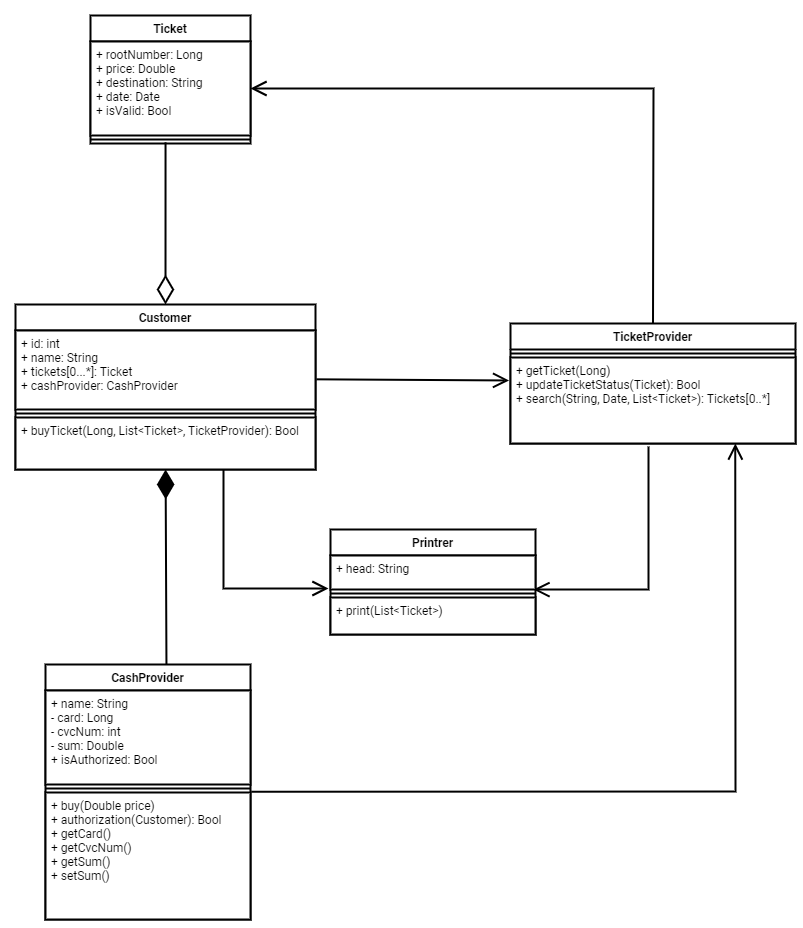

The diagram above was exported from draw.io. Its source (the exported page's mxGraphModel, read from the mxfile embedded in the PNG):
<mxGraphModel dx="1837" dy="1110" grid="1" gridSize="15" guides="1" tooltips="1" connect="1" arrows="1" page="1" pageScale="1" pageWidth="1442" pageHeight="2040">
  <root>
    <mxCell id="0" />
    <mxCell id="1" parent="0" />
    <mxCell id="WjrP90pYDywN39Jbm03u-1" value="Customer" style="swimlane;fontStyle=1;align=center;verticalAlign=top;childLayout=stackLayout;horizontal=1;startSize=26;horizontalStack=0;resizeParent=1;resizeParentMax=0;resizeLast=0;collapsible=1;marginBottom=0;noLabel=none;rounded=none;shadow=none;strokeWidth=2;strokeColor=#000000;fillColor=#fff;" vertex="1" parent="1" treatAsSingle="0">
      <mxGeometry x="105" y="375" width="300" height="165" as="geometry" />
    </mxCell>
    <mxCell id="WjrP90pYDywN39Jbm03u-2" value="+ id: int&#10;+ name: String&#10;+ tickets[0...*]: Ticket&#10;+ cashProvider: CashProvider" style="text;strokeColor=#000000;fillColor=#fff;align=left;verticalAlign=top;spacingLeft=4;spacingRight=4;overflow=hidden;rotatable=0;points=[[0,0.5],[1,0.5]];portConstraint=eastwest;noLabel=none;rounded=none;shadow=none;strokeWidth=2;" vertex="1" parent="WjrP90pYDywN39Jbm03u-1">
      <mxGeometry y="26" width="300" height="79" as="geometry" />
    </mxCell>
    <mxCell id="WjrP90pYDywN39Jbm03u-3" value="" style="line;strokeWidth=2;fillColor=#fff;align=left;verticalAlign=middle;spacingTop=-1;spacingLeft=3;spacingRight=3;rotatable=0;labelPosition=right;points=[];portConstraint=eastwest;noLabel=none;rounded=none;shadow=none;strokeColor=#000000;" vertex="1" parent="WjrP90pYDywN39Jbm03u-1">
      <mxGeometry y="105" width="300" height="8" as="geometry" />
    </mxCell>
    <mxCell id="WjrP90pYDywN39Jbm03u-4" value="+ buyTicket(Long, List&lt;Ticket&gt;, TicketProvider): Bool" style="text;strokeColor=#000000;fillColor=#fff;align=left;verticalAlign=top;spacingLeft=4;spacingRight=4;overflow=hidden;rotatable=0;points=[[0,0.5],[1,0.5]];portConstraint=eastwest;noLabel=none;rounded=none;shadow=none;strokeWidth=2;" vertex="1" parent="WjrP90pYDywN39Jbm03u-1">
      <mxGeometry y="113" width="300" height="52" as="geometry" />
    </mxCell>
    <mxCell id="WjrP90pYDywN39Jbm03u-5" value="Ticket" style="swimlane;fontStyle=1;align=center;verticalAlign=top;childLayout=stackLayout;horizontal=1;startSize=26;horizontalStack=0;resizeParent=1;resizeParentMax=0;resizeLast=0;collapsible=1;marginBottom=0;noLabel=none;rounded=none;shadow=none;strokeWidth=2;strokeColor=#000000;fillColor=#fff;" vertex="1" parent="1" treatAsSingle="0">
      <mxGeometry x="180" y="86" width="160" height="128" as="geometry" />
    </mxCell>
    <mxCell id="WjrP90pYDywN39Jbm03u-6" value="+ rootNumber: Long&#10;+ price: Double&#10;+ destination: String&#10;+ date: Date&#10;+ isValid: Bool" style="text;strokeColor=#000000;fillColor=#fff;align=left;verticalAlign=top;spacingLeft=4;spacingRight=4;overflow=hidden;rotatable=0;points=[[0,0.5],[1,0.5]];portConstraint=eastwest;noLabel=none;rounded=none;shadow=none;strokeWidth=2;" vertex="1" parent="WjrP90pYDywN39Jbm03u-5">
      <mxGeometry y="26" width="160" height="94" as="geometry" />
    </mxCell>
    <mxCell id="WjrP90pYDywN39Jbm03u-7" value="" style="line;strokeWidth=2;fillColor=#fff;align=left;verticalAlign=middle;spacingTop=-1;spacingLeft=3;spacingRight=3;rotatable=0;labelPosition=right;points=[];portConstraint=eastwest;noLabel=none;rounded=none;shadow=none;strokeColor=#000000;" vertex="1" parent="WjrP90pYDywN39Jbm03u-5">
      <mxGeometry y="120" width="160" height="8" as="geometry" />
    </mxCell>
    <mxCell id="WjrP90pYDywN39Jbm03u-9" value="CashProvider" style="swimlane;fontStyle=1;align=center;verticalAlign=top;childLayout=stackLayout;horizontal=1;startSize=26;horizontalStack=0;resizeParent=1;resizeParentMax=0;resizeLast=0;collapsible=1;marginBottom=0;noLabel=none;rounded=none;shadow=none;strokeWidth=2;strokeColor=#000000;fillColor=#fff;" vertex="1" parent="1" treatAsSingle="0">
      <mxGeometry x="135" y="735" width="205" height="255" as="geometry" />
    </mxCell>
    <mxCell id="WjrP90pYDywN39Jbm03u-10" value="+ name: String&#10;- card: Long&#10;- cvcNum: int&#10;- sum: Double&#10;+ isAuthorized: Bool&#10;" style="text;strokeColor=#000000;fillColor=#fff;align=left;verticalAlign=top;spacingLeft=4;spacingRight=4;overflow=hidden;rotatable=0;points=[[0,0.5],[1,0.5]];portConstraint=eastwest;noLabel=none;rounded=none;shadow=none;strokeWidth=2;" vertex="1" parent="WjrP90pYDywN39Jbm03u-9">
      <mxGeometry y="26" width="205" height="94" as="geometry" />
    </mxCell>
    <mxCell id="WjrP90pYDywN39Jbm03u-11" value="" style="line;strokeWidth=2;fillColor=#fff;align=left;verticalAlign=middle;spacingTop=-1;spacingLeft=3;spacingRight=3;rotatable=0;labelPosition=right;points=[];portConstraint=eastwest;noLabel=none;rounded=none;shadow=none;strokeColor=#000000;" vertex="1" parent="WjrP90pYDywN39Jbm03u-9">
      <mxGeometry y="120" width="205" height="8" as="geometry" />
    </mxCell>
    <mxCell id="WjrP90pYDywN39Jbm03u-12" value="+ buy(Double price)&#10;+ authorization(Customer): Bool&#10;+ getCard()&#10;+ getCvcNum()&#10;+ getSum()&#10;+ setSum()" style="text;strokeColor=#000000;fillColor=#fff;align=left;verticalAlign=top;spacingLeft=4;spacingRight=4;overflow=hidden;rotatable=0;points=[[0,0.5],[1,0.5]];portConstraint=eastwest;noLabel=none;rounded=none;shadow=none;strokeWidth=2;" vertex="1" parent="WjrP90pYDywN39Jbm03u-9">
      <mxGeometry y="128" width="205" height="127" as="geometry" />
    </mxCell>
    <mxCell id="WjrP90pYDywN39Jbm03u-13" value="TicketProvider" style="swimlane;fontStyle=1;align=center;verticalAlign=top;childLayout=stackLayout;horizontal=1;startSize=26;horizontalStack=0;resizeParent=1;resizeParentMax=0;resizeLast=0;collapsible=1;marginBottom=0;noLabel=none;rounded=none;shadow=none;strokeWidth=2;strokeColor=#000000;fillColor=#fff;" vertex="1" parent="1" treatAsSingle="0">
      <mxGeometry x="600" y="394" width="285" height="120" as="geometry" />
    </mxCell>
    <mxCell id="WjrP90pYDywN39Jbm03u-15" value="" style="line;strokeWidth=2;fillColor=#fff;align=left;verticalAlign=middle;spacingTop=-1;spacingLeft=3;spacingRight=3;rotatable=0;labelPosition=right;points=[];portConstraint=eastwest;noLabel=none;rounded=none;shadow=none;strokeColor=#000000;" vertex="1" parent="WjrP90pYDywN39Jbm03u-13">
      <mxGeometry y="26" width="285" height="8" as="geometry" />
    </mxCell>
    <mxCell id="WjrP90pYDywN39Jbm03u-16" value="+ getTicket(Long)&#10;+ updateTicketStatus(Ticket): Bool&#10;+ search(String, Date, List&lt;Ticket&gt;): Tickets[0..*] " style="text;strokeColor=#000000;fillColor=#fff;align=left;verticalAlign=top;spacingLeft=4;spacingRight=4;overflow=hidden;rotatable=0;points=[[0,0.5],[1,0.5]];portConstraint=eastwest;noLabel=none;rounded=none;shadow=none;strokeWidth=2;" vertex="1" parent="WjrP90pYDywN39Jbm03u-13">
      <mxGeometry y="34" width="285" height="86" as="geometry" />
    </mxCell>
    <mxCell id="WjrP90pYDywN39Jbm03u-17" value="" style="endArrow=diamondThin;endFill=0;endSize=24;html=1;rounded=none;noLabel=none;entryX=0.5;entryY=0;entryDx=0;entryDy=0;exitX=0.469;exitY=0.849;exitDx=0;exitDy=0;exitPerimeter=0;shadow=none;strokeWidth=2;strokeColor=#000000;fillColor=#fff;" edge="1" name="Aggregation 2" parent="1" source="WjrP90pYDywN39Jbm03u-7" target="WjrP90pYDywN39Jbm03u-1">
      <mxGeometry width="160" relative="1" as="geometry">
        <mxPoint x="405" y="-60" as="sourcePoint" />
        <mxPoint x="565" y="-60" as="targetPoint" />
        <Array as="points" />
      </mxGeometry>
    </mxCell>
    <mxCell id="WjrP90pYDywN39Jbm03u-18" value="" style="endArrow=open;endFill=1;endSize=12;html=1;rounded=none;noLabel=none;entryX=-0.005;entryY=0.267;entryDx=0;entryDy=0;entryPerimeter=0;exitX=1.003;exitY=0.618;exitDx=0;exitDy=0;exitPerimeter=0;shadow=none;strokeWidth=2;strokeColor=#000000;fillColor=#fff;" edge="1" name="Association 3" parent="1" source="WjrP90pYDywN39Jbm03u-2" target="WjrP90pYDywN39Jbm03u-16">
      <mxGeometry width="160" relative="1" as="geometry">
        <mxPoint x="725" y="-75" as="sourcePoint" />
        <mxPoint x="885" y="-75" as="targetPoint" />
      </mxGeometry>
    </mxCell>
    <mxCell id="WjrP90pYDywN39Jbm03u-19" value="" style="endArrow=diamondThin;endFill=1;endSize=24;html=1;rounded=none;noLabel=none;exitX=0.59;exitY=0;exitDx=0;exitDy=0;exitPerimeter=0;shadow=none;strokeWidth=2;strokeColor=#000000;fillColor=#fff;" edge="1" name="Composition 2" parent="1" source="WjrP90pYDywN39Jbm03u-9" target="WjrP90pYDywN39Jbm03u-4">
      <mxGeometry width="160" relative="1" as="geometry">
        <mxPoint x="269.3599999999997" y="1094.4" as="sourcePoint" />
        <mxPoint x="269" y="724" as="targetPoint" />
        <Array as="points" />
      </mxGeometry>
    </mxCell>
    <mxCell id="WjrP90pYDywN39Jbm03u-20" value="" style="endArrow=open;endFill=1;endSize=12;html=1;rounded=none;noLabel=none;entryX=0.789;entryY=1;entryDx=0;entryDy=0;exitX=1.005;exitY=-0.006;exitDx=0;exitDy=0;exitPerimeter=0;entryPerimeter=0;shadow=none;strokeWidth=2;strokeColor=#000000;fillColor=#fff;" edge="1" name="Association 3" parent="1" source="WjrP90pYDywN39Jbm03u-12" target="WjrP90pYDywN39Jbm03u-16">
      <mxGeometry width="160" relative="1" as="geometry">
        <mxPoint x="885" y="105" as="sourcePoint" />
        <mxPoint x="1045" y="105" as="targetPoint" />
        <Array as="points">
          <mxPoint x="825" y="862" />
        </Array>
      </mxGeometry>
    </mxCell>
    <mxCell id="WjrP90pYDywN39Jbm03u-23" value="" style="endArrow=open;endFill=1;endSize=12;html=1;rounded=none;noLabel=none;entryX=1;entryY=0.5;entryDx=0;entryDy=0;exitX=0.5;exitY=0;exitDx=0;exitDy=0;shadow=none;strokeWidth=2;strokeColor=#000000;fillColor=#fff;" edge="1" name="Association 3" parent="1" source="WjrP90pYDywN39Jbm03u-13" target="WjrP90pYDywN39Jbm03u-6">
      <mxGeometry width="160" relative="1" as="geometry">
        <mxPoint x="645" y="585" as="sourcePoint" />
        <mxPoint x="805" y="585" as="targetPoint" />
        <Array as="points">
          <mxPoint x="743" y="159" />
        </Array>
      </mxGeometry>
    </mxCell>
    <mxCell id="WjrP90pYDywN39Jbm03u-31" value="Printrer" style="swimlane;fontStyle=1;align=center;verticalAlign=top;childLayout=stackLayout;horizontal=1;startSize=26;horizontalStack=0;resizeParent=1;resizeParentMax=0;resizeLast=0;collapsible=1;marginBottom=0;noLabel=none;rounded=none;shadow=none;strokeWidth=2;strokeColor=#000000;fillColor=#fff;" vertex="1" treatAsSingle="0" parent="1">
      <mxGeometry x="420" y="600" width="205" height="105" as="geometry" />
    </mxCell>
    <mxCell id="WjrP90pYDywN39Jbm03u-32" value="+ head: String" style="text;strokeColor=#000000;fillColor=#fff;align=left;verticalAlign=top;spacingLeft=4;spacingRight=4;overflow=hidden;rotatable=0;points=[[0,0.5],[1,0.5]];portConstraint=eastwest;noLabel=none;rounded=none;shadow=none;strokeWidth=2;" vertex="1" parent="WjrP90pYDywN39Jbm03u-31">
      <mxGeometry y="26" width="205" height="34" as="geometry" />
    </mxCell>
    <mxCell id="WjrP90pYDywN39Jbm03u-33" value="" style="line;strokeWidth=2;fillColor=#fff;align=left;verticalAlign=middle;spacingTop=-1;spacingLeft=3;spacingRight=3;rotatable=0;labelPosition=right;points=[];portConstraint=eastwest;noLabel=none;rounded=none;shadow=none;strokeColor=#000000;" vertex="1" parent="WjrP90pYDywN39Jbm03u-31">
      <mxGeometry y="60" width="205" height="8" as="geometry" />
    </mxCell>
    <mxCell id="WjrP90pYDywN39Jbm03u-34" value="+ print(List&lt;Ticket&gt;)" style="text;strokeColor=#000000;fillColor=#fff;align=left;verticalAlign=top;spacingLeft=4;spacingRight=4;overflow=hidden;rotatable=0;points=[[0,0.5],[1,0.5]];portConstraint=eastwest;noLabel=none;rounded=none;shadow=none;strokeWidth=2;" vertex="1" parent="WjrP90pYDywN39Jbm03u-31">
      <mxGeometry y="68" width="205" height="37" as="geometry" />
    </mxCell>
    <mxCell id="WjrP90pYDywN39Jbm03u-35" value="" style="endArrow=open;endFill=1;endSize=12;html=1;rounded=none;noLabel=none;shadow=none;strokeWidth=2;strokeColor=#000000;fillColor=#fff;" edge="1" name="Association 3" parent="1">
      <mxGeometry width="160" relative="1" as="geometry">
        <mxPoint x="313" y="540" as="sourcePoint" />
        <mxPoint x="418" y="659" as="targetPoint" />
        <Array as="points">
          <mxPoint x="313" y="659" />
        </Array>
      </mxGeometry>
    </mxCell>
    <mxCell id="WjrP90pYDywN39Jbm03u-36" value="" style="endArrow=open;endFill=1;endSize=12;html=1;rounded=none;noLabel=none;entryX=0.99;entryY=1.003;entryDx=0;entryDy=0;entryPerimeter=0;exitX=0.484;exitY=1.035;exitDx=0;exitDy=0;exitPerimeter=0;shadow=none;strokeWidth=2;strokeColor=#000000;fillColor=#fff;" edge="1" name="Association 3" parent="1" source="WjrP90pYDywN39Jbm03u-16" target="WjrP90pYDywN39Jbm03u-32">
      <mxGeometry width="160" relative="1" as="geometry">
        <mxPoint x="645" y="540" as="sourcePoint" />
        <mxPoint x="505" y="675" as="targetPoint" />
        <Array as="points">
          <mxPoint x="738" y="660" />
        </Array>
      </mxGeometry>
    </mxCell>
  </root>
</mxGraphModel>